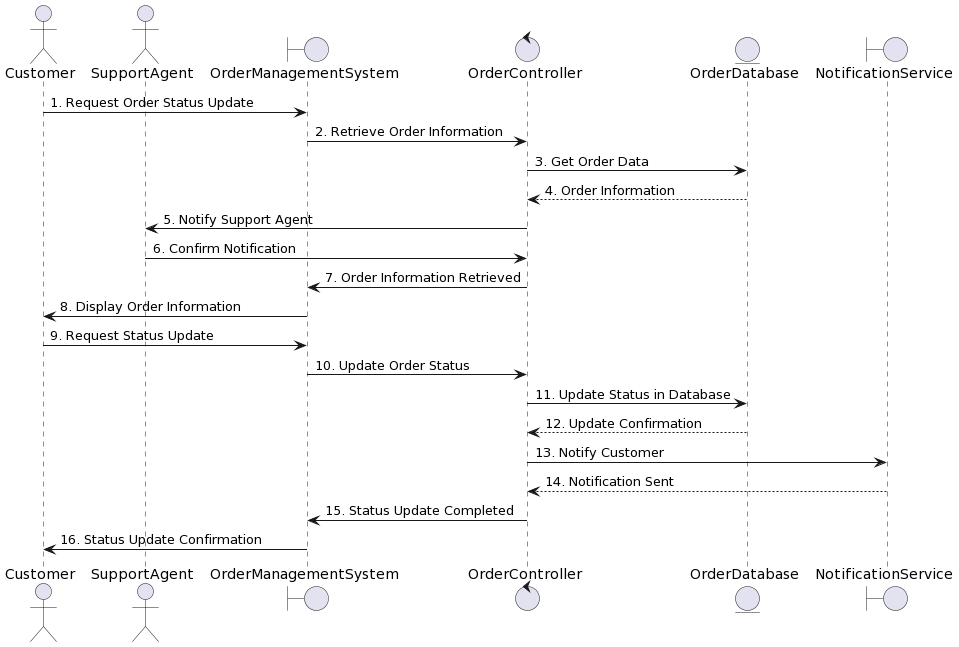

The diagram above was rendered by PlantUML. Its source (embedded in the PNG):
@startuml
actor Customer
actor SupportAgent
boundary OrderManagementSystem
control OrderController
entity OrderDatabase
boundary NotificationService

Customer -> OrderManagementSystem: 1. Request Order Status Update
OrderManagementSystem -> OrderController: 2. Retrieve Order Information
OrderController -> OrderDatabase: 3. Get Order Data
OrderDatabase --> OrderController: 4. Order Information
OrderController -> SupportAgent: 5. Notify Support Agent
SupportAgent -> OrderController: 6. Confirm Notification
OrderController -> OrderManagementSystem: 7. Order Information Retrieved
OrderManagementSystem -> Customer: 8. Display Order Information

Customer -> OrderManagementSystem: 9. Request Status Update
OrderManagementSystem -> OrderController: 10. Update Order Status
OrderController -> OrderDatabase: 11. Update Status in Database
OrderDatabase --> OrderController: 12. Update Confirmation
OrderController -> NotificationService: 13. Notify Customer
NotificationService --> OrderController: 14. Notification Sent
OrderController -> OrderManagementSystem: 15. Status Update Completed
OrderManagementSystem -> Customer: 16. Status Update Confirmation
@enduml